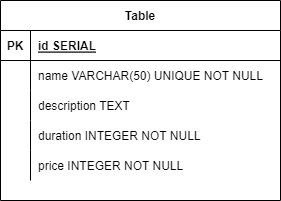

The diagram above was exported from draw.io. Its source (the exported page's mxGraphModel, read from the mxfile embedded in the PNG):
<mxGraphModel dx="592" dy="382" grid="1" gridSize="10" guides="1" tooltips="1" connect="1" arrows="1" fold="1" page="1" pageScale="1" pageWidth="827" pageHeight="1169" math="0" shadow="0">
  <root>
    <mxCell id="0" />
    <mxCell id="1" parent="0" />
    <mxCell id="GeuIJGjOhWCBC7SJoLuv-1" value="Table" style="shape=table;startSize=30;container=1;collapsible=1;childLayout=tableLayout;fixedRows=1;rowLines=0;fontStyle=1;align=center;resizeLast=1;" vertex="1" parent="1">
      <mxGeometry x="40" y="40" width="280" height="200" as="geometry" />
    </mxCell>
    <mxCell id="GeuIJGjOhWCBC7SJoLuv-2" value="" style="shape=tableRow;horizontal=0;startSize=0;swimlaneHead=0;swimlaneBody=0;fillColor=none;collapsible=0;dropTarget=0;points=[[0,0.5],[1,0.5]];portConstraint=eastwest;top=0;left=0;right=0;bottom=1;" vertex="1" parent="GeuIJGjOhWCBC7SJoLuv-1">
      <mxGeometry y="30" width="280" height="30" as="geometry" />
    </mxCell>
    <mxCell id="GeuIJGjOhWCBC7SJoLuv-3" value="PK" style="shape=partialRectangle;connectable=0;fillColor=none;top=0;left=0;bottom=0;right=0;fontStyle=1;overflow=hidden;" vertex="1" parent="GeuIJGjOhWCBC7SJoLuv-2">
      <mxGeometry width="30" height="30" as="geometry">
        <mxRectangle width="30" height="30" as="alternateBounds" />
      </mxGeometry>
    </mxCell>
    <mxCell id="GeuIJGjOhWCBC7SJoLuv-4" value="id SERIAL" style="shape=partialRectangle;connectable=0;fillColor=none;top=0;left=0;bottom=0;right=0;align=left;spacingLeft=6;fontStyle=5;overflow=hidden;" vertex="1" parent="GeuIJGjOhWCBC7SJoLuv-2">
      <mxGeometry x="30" width="250" height="30" as="geometry">
        <mxRectangle width="250" height="30" as="alternateBounds" />
      </mxGeometry>
    </mxCell>
    <mxCell id="GeuIJGjOhWCBC7SJoLuv-5" value="" style="shape=tableRow;horizontal=0;startSize=0;swimlaneHead=0;swimlaneBody=0;fillColor=none;collapsible=0;dropTarget=0;points=[[0,0.5],[1,0.5]];portConstraint=eastwest;top=0;left=0;right=0;bottom=0;" vertex="1" parent="GeuIJGjOhWCBC7SJoLuv-1">
      <mxGeometry y="60" width="280" height="30" as="geometry" />
    </mxCell>
    <mxCell id="GeuIJGjOhWCBC7SJoLuv-6" value="" style="shape=partialRectangle;connectable=0;fillColor=none;top=0;left=0;bottom=0;right=0;editable=1;overflow=hidden;" vertex="1" parent="GeuIJGjOhWCBC7SJoLuv-5">
      <mxGeometry width="30" height="30" as="geometry">
        <mxRectangle width="30" height="30" as="alternateBounds" />
      </mxGeometry>
    </mxCell>
    <mxCell id="GeuIJGjOhWCBC7SJoLuv-7" value="name VARCHAR(50) UNIQUE NOT NULL" style="shape=partialRectangle;connectable=0;fillColor=none;top=0;left=0;bottom=0;right=0;align=left;spacingLeft=6;overflow=hidden;" vertex="1" parent="GeuIJGjOhWCBC7SJoLuv-5">
      <mxGeometry x="30" width="250" height="30" as="geometry">
        <mxRectangle width="250" height="30" as="alternateBounds" />
      </mxGeometry>
    </mxCell>
    <mxCell id="GeuIJGjOhWCBC7SJoLuv-8" value="" style="shape=tableRow;horizontal=0;startSize=0;swimlaneHead=0;swimlaneBody=0;fillColor=none;collapsible=0;dropTarget=0;points=[[0,0.5],[1,0.5]];portConstraint=eastwest;top=0;left=0;right=0;bottom=0;" vertex="1" parent="GeuIJGjOhWCBC7SJoLuv-1">
      <mxGeometry y="90" width="280" height="30" as="geometry" />
    </mxCell>
    <mxCell id="GeuIJGjOhWCBC7SJoLuv-9" value="" style="shape=partialRectangle;connectable=0;fillColor=none;top=0;left=0;bottom=0;right=0;editable=1;overflow=hidden;" vertex="1" parent="GeuIJGjOhWCBC7SJoLuv-8">
      <mxGeometry width="30" height="30" as="geometry">
        <mxRectangle width="30" height="30" as="alternateBounds" />
      </mxGeometry>
    </mxCell>
    <mxCell id="GeuIJGjOhWCBC7SJoLuv-10" value="description TEXT" style="shape=partialRectangle;connectable=0;fillColor=none;top=0;left=0;bottom=0;right=0;align=left;spacingLeft=6;overflow=hidden;" vertex="1" parent="GeuIJGjOhWCBC7SJoLuv-8">
      <mxGeometry x="30" width="250" height="30" as="geometry">
        <mxRectangle width="250" height="30" as="alternateBounds" />
      </mxGeometry>
    </mxCell>
    <mxCell id="GeuIJGjOhWCBC7SJoLuv-11" value="" style="shape=tableRow;horizontal=0;startSize=0;swimlaneHead=0;swimlaneBody=0;fillColor=none;collapsible=0;dropTarget=0;points=[[0,0.5],[1,0.5]];portConstraint=eastwest;top=0;left=0;right=0;bottom=0;" vertex="1" parent="GeuIJGjOhWCBC7SJoLuv-1">
      <mxGeometry y="120" width="280" height="30" as="geometry" />
    </mxCell>
    <mxCell id="GeuIJGjOhWCBC7SJoLuv-12" value="" style="shape=partialRectangle;connectable=0;fillColor=none;top=0;left=0;bottom=0;right=0;editable=1;overflow=hidden;" vertex="1" parent="GeuIJGjOhWCBC7SJoLuv-11">
      <mxGeometry width="30" height="30" as="geometry">
        <mxRectangle width="30" height="30" as="alternateBounds" />
      </mxGeometry>
    </mxCell>
    <mxCell id="GeuIJGjOhWCBC7SJoLuv-13" value="duration INTEGER NOT NULL" style="shape=partialRectangle;connectable=0;fillColor=none;top=0;left=0;bottom=0;right=0;align=left;spacingLeft=6;overflow=hidden;" vertex="1" parent="GeuIJGjOhWCBC7SJoLuv-11">
      <mxGeometry x="30" width="250" height="30" as="geometry">
        <mxRectangle width="250" height="30" as="alternateBounds" />
      </mxGeometry>
    </mxCell>
    <mxCell id="GeuIJGjOhWCBC7SJoLuv-14" style="shape=tableRow;horizontal=0;startSize=0;swimlaneHead=0;swimlaneBody=0;fillColor=none;collapsible=0;dropTarget=0;points=[[0,0.5],[1,0.5]];portConstraint=eastwest;top=0;left=0;right=0;bottom=0;" vertex="1" parent="GeuIJGjOhWCBC7SJoLuv-1">
      <mxGeometry y="150" width="280" height="30" as="geometry" />
    </mxCell>
    <mxCell id="GeuIJGjOhWCBC7SJoLuv-15" style="shape=partialRectangle;connectable=0;fillColor=none;top=0;left=0;bottom=0;right=0;editable=1;overflow=hidden;" vertex="1" parent="GeuIJGjOhWCBC7SJoLuv-14">
      <mxGeometry width="30" height="30" as="geometry">
        <mxRectangle width="30" height="30" as="alternateBounds" />
      </mxGeometry>
    </mxCell>
    <mxCell id="GeuIJGjOhWCBC7SJoLuv-16" value="price INTEGER NOT NULL" style="shape=partialRectangle;connectable=0;fillColor=none;top=0;left=0;bottom=0;right=0;align=left;spacingLeft=6;overflow=hidden;" vertex="1" parent="GeuIJGjOhWCBC7SJoLuv-14">
      <mxGeometry x="30" width="250" height="30" as="geometry">
        <mxRectangle width="250" height="30" as="alternateBounds" />
      </mxGeometry>
    </mxCell>
  </root>
</mxGraphModel>